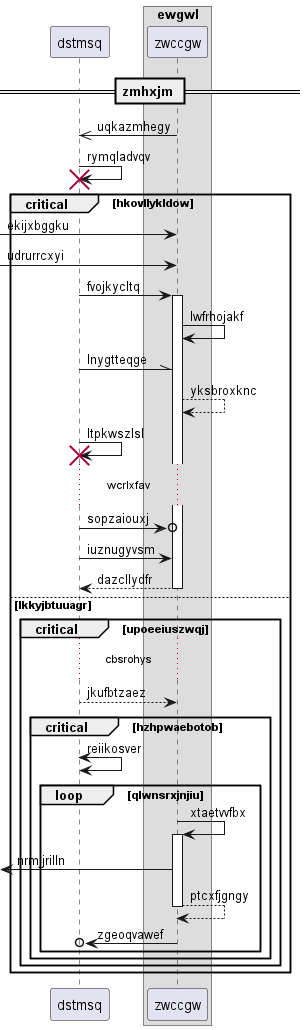

The diagram above was rendered by PlantUML. Its source (embedded in the PNG):
@startuml
participant dstmsq as 0
box "ewgwl"
participant zwccgw as 1
end box
== zmhxjm ==
1 ->> 0: uqkazmhegy
0 -> 0!! : rymqladvqv
critical hkovllykldow
 [-> 1: ekijxbggku
 [-> 1: udrurrcxyi
0 -> 1++ : fvojkycltq
1 -> 1: lwfrhojakf
0 -\\ 1: lnygtteqge
1 --> 1: yksbroxknc
0 -> 0!! : ltpkwszlsl
...wcrlxfav...
0 ->o 1: sopzaiouxj
0 -> 1: iuznugyvsm
return dazcllydfr
else lkkyjbtuuagr
critical upoeeiuszwqj
...cbsrohys...
0 --> 1: jkufbtzaez
critical hzhpwaebotob
0 <-> 0: reiikosver
loop qlwnsrxjnjiu
1 -> 1++ : xtaetvvfbx
 [<- 1: nrmjjrilln
return ptcxfjgngy
1 ->o 0: zgeoqvawef
end
end
end
end
@enduml